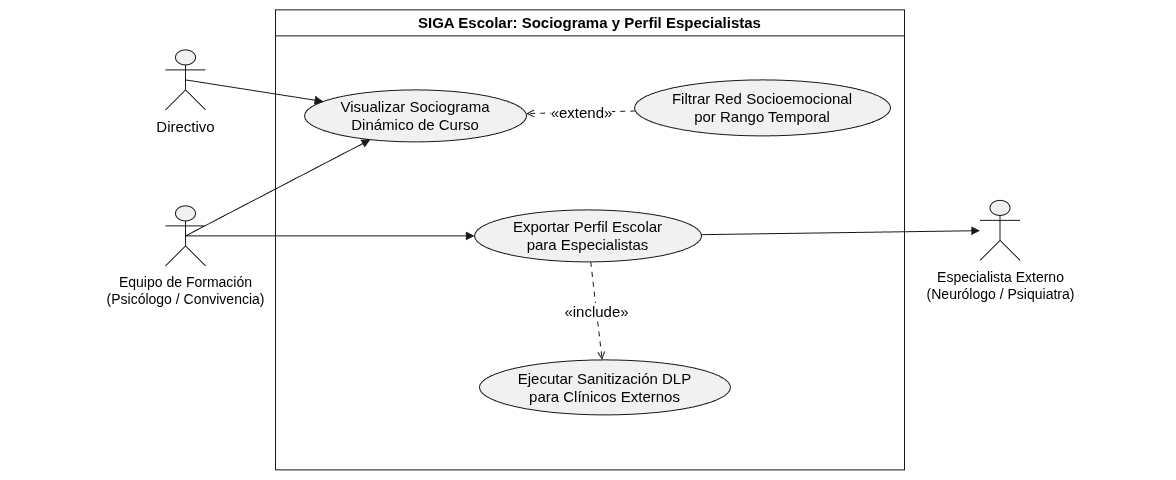

The diagram above was exported from draw.io. Its source (the exported page's mxGraphModel, read from the mxfile embedded in the PNG):
<mxGraphModel dx="2847" dy="1161" grid="1" gridSize="10" guides="1" tooltips="1" connect="1" arrows="1" fold="1" page="1" pageScale="1" pageWidth="827" pageHeight="1169" math="0" shadow="0">
  <root>
    <mxCell id="0" />
    <mxCell id="1" parent="0" />
    <UserObject label="" plantUmlData="{&#10;  &quot;data&quot;: &quot;```plantuml\n@startuml\nskinparam packageStyle rectangle\nskinparam shadowing false\n\nactor \&quot;Equipo de Formación\\n(Psicólogo / Convivencia)\&quot; as EF\nactor \&quot;Directivo\&quot; as Dir\nactor \&quot;Especialista Externo\\n(Neurólogo / Psiquiatra)\&quot; as Medico\n\nrectangle \&quot;SIGA Escolar: Sociograma y Perfil Especialistas\&quot; {\n  usecase \&quot;Visualizar Sociograma\\nDinámico de Curso\&quot; as CU901\n  usecase \&quot;Filtrar Red Socioemocional\\npor Rango Temporal\&quot; as CU902\n  usecase \&quot;Exportar Perfil Escolar\\npara Especialistas\&quot; as CU903\n  usecase \&quot;Ejecutar Sanitización DLP\\npara Clínicos Externos\&quot; as CU904\n}\n\nEF --&gt; CU901\nDir --&gt; CU901\nEF --&gt; CU903\n\nCU903 --&gt; Medico\n\nCU902 ..&gt; CU901 : &lt;&lt;extend&gt;&gt;\nCU903 ..&gt; CU904 : &lt;&lt;include&gt;&gt;\n@enduml\n```&quot;,&#10;  &quot;config&quot;: null&#10;}" id="n8mUPfO3CPGOp36J2qX_-1">
      <mxCell connectable="0" parent="1" style="group;transparentBounds=1;editIcon=1;lockedGroup=0;groupPadding=10;" vertex="1">
        <mxGeometry as="geometry" />
      </mxCell>
    </UserObject>
    <UserObject label="SIGA Escolar: Sociograma y Perfil Especialistas" plantUmlId="rect_0" plantUmlBaseStyle="swimlane;collapsible=0;startSize=26;fillColor=none;strokeColor=#181818;fontColor=#000000;fontSize=13;fontStyle=1;whiteSpace=wrap;shadow=0;" plantUmlBaseValue="SIGA Escolar: Sociograma y Perfil Especialistas" id="n8mUPfO3CPGOp36J2qX_-2">
      <mxCell parent="n8mUPfO3CPGOp36J2qX_-1" style="swimlane;collapsible=0;startSize=26;fillColor=none;strokeColor=#181818;fontColor=#000000;fontSize=15;fontStyle=1;whiteSpace=wrap;shadow=0;" vertex="1">
        <mxGeometry height="460" width="629" x="235" y="310" as="geometry" />
      </mxCell>
    </UserObject>
    <UserObject label="Visualizar Sociograma&lt;br&gt;Dinámico de Curso" plantUmlId="uc_1" plantUmlBaseStyle="ellipse;html=1;fillColor=#F1F1F1;strokeColor=#181818;whiteSpace=wrap;fontColor=#000000;fontSize=14;shadow=0;" plantUmlBaseValue="Visualizar Sociograma&lt;br&gt;Dinámico de Curso" id="n8mUPfO3CPGOp36J2qX_-3">
      <mxCell parent="n8mUPfO3CPGOp36J2qX_-2" style="ellipse;html=1;fillColor=#F1F1F1;strokeColor=#181818;whiteSpace=wrap;fontColor=#000000;fontSize=15;shadow=0;" vertex="1">
        <mxGeometry height="52" width="222" x="29" y="80" as="geometry" />
      </mxCell>
    </UserObject>
    <UserObject label="Filtrar Red Socioemocional&lt;br&gt;por Rango Temporal" plantUmlId="uc_2" plantUmlBaseStyle="ellipse;html=1;fillColor=#F1F1F1;strokeColor=#181818;whiteSpace=wrap;fontColor=#000000;fontSize=14;shadow=0;" plantUmlBaseValue="Filtrar Red Socioemocional&lt;br&gt;por Rango Temporal" id="n8mUPfO3CPGOp36J2qX_-4">
      <mxCell parent="n8mUPfO3CPGOp36J2qX_-2" style="ellipse;html=1;fillColor=#F1F1F1;strokeColor=#181818;whiteSpace=wrap;fontColor=#000000;fontSize=15;shadow=0;" vertex="1">
        <mxGeometry height="56" width="256" x="359" y="70" as="geometry" />
      </mxCell>
    </UserObject>
    <UserObject label="Exportar Perfil Escolar&lt;br&gt;para Especialistas" plantUmlId="uc_3" plantUmlBaseStyle="ellipse;html=1;fillColor=#F1F1F1;strokeColor=#181818;whiteSpace=wrap;fontColor=#000000;fontSize=14;shadow=0;" plantUmlBaseValue="Exportar Perfil Escolar&lt;br&gt;para Especialistas" id="n8mUPfO3CPGOp36J2qX_-5">
      <mxCell parent="n8mUPfO3CPGOp36J2qX_-2" style="ellipse;html=1;fillColor=#F1F1F1;strokeColor=#181818;whiteSpace=wrap;fontColor=#000000;fontSize=15;shadow=0;" vertex="1">
        <mxGeometry height="52" width="227" x="199" y="200" as="geometry" />
      </mxCell>
    </UserObject>
    <UserObject label="Ejecutar Sanitización DLP&lt;br&gt;para Clínicos Externos" plantUmlId="uc_4" plantUmlBaseStyle="ellipse;html=1;fillColor=#F1F1F1;strokeColor=#181818;whiteSpace=wrap;fontColor=#000000;fontSize=14;shadow=0;" plantUmlBaseValue="Ejecutar Sanitización DLP&lt;br&gt;para Clínicos Externos" id="n8mUPfO3CPGOp36J2qX_-6">
      <mxCell parent="n8mUPfO3CPGOp36J2qX_-2" style="ellipse;html=1;fillColor=#F1F1F1;strokeColor=#181818;whiteSpace=wrap;fontColor=#000000;fontSize=15;shadow=0;" vertex="1">
        <mxGeometry height="55" width="251" x="204" y="350" as="geometry" />
      </mxCell>
    </UserObject>
    <UserObject label="«extend»" plantUmlId="rel_15" plantUmlBaseStyle="endArrow=open;dashed=1;dashPattern=5 5;strokeColor=#181818;fontColor=#000000;fontSize=11;edgeStyle=none;rounded=0;html=1;curved=0;endSize=6;sourcePerimeterSpacing=0;targetPerimeterSpacing=0;" plantUmlBaseValue="«extend»" id="n8mUPfO3CPGOp36J2qX_-17">
      <mxCell edge="1" parent="n8mUPfO3CPGOp36J2qX_-2" source="n8mUPfO3CPGOp36J2qX_-4" style="endArrow=open;dashed=1;dashPattern=5 5;strokeColor=#181818;fontColor=#000000;fontSize=15;edgeStyle=none;rounded=0;html=1;curved=0;endSize=6;sourcePerimeterSpacing=0;targetPerimeterSpacing=0;" target="n8mUPfO3CPGOp36J2qX_-3">
        <mxGeometry relative="1" as="geometry" />
      </mxCell>
    </UserObject>
    <UserObject label="«include»" plantUmlId="rel_16" plantUmlBaseStyle="endArrow=open;dashed=1;dashPattern=5 5;strokeColor=#181818;fontColor=#000000;fontSize=11;edgeStyle=none;rounded=0;html=1;curved=0;endSize=6;sourcePerimeterSpacing=0;targetPerimeterSpacing=0;" plantUmlBaseValue="«include»" id="n8mUPfO3CPGOp36J2qX_-18">
      <mxCell edge="1" parent="n8mUPfO3CPGOp36J2qX_-2" source="n8mUPfO3CPGOp36J2qX_-5" style="endArrow=open;dashed=1;dashPattern=5 5;strokeColor=#181818;fontColor=#000000;fontSize=15;edgeStyle=none;rounded=0;html=1;curved=0;endSize=6;sourcePerimeterSpacing=0;targetPerimeterSpacing=0;" target="n8mUPfO3CPGOp36J2qX_-6">
        <mxGeometry relative="1" as="geometry" />
      </mxCell>
    </UserObject>
    <UserObject label="" plantUmlId="actor_5" plantUmlBaseStyle="shape=umlActor;html=1;fillColor=#F1F1F1;strokeColor=#181818;fontColor=#000000;fontSize=14;shadow=0;" plantUmlBaseValue="" id="n8mUPfO3CPGOp36J2qX_-7">
      <mxCell parent="n8mUPfO3CPGOp36J2qX_-1" style="shape=umlActor;html=1;fillColor=#F1F1F1;strokeColor=#181818;fontColor=#000000;fontSize=15;shadow=0;" vertex="1">
        <mxGeometry height="60" width="40" x="125" y="506" as="geometry" />
      </mxCell>
    </UserObject>
    <UserObject label="Equipo de Formación&#10;(Psicólogo / Convivencia)" plantUmlId="actorlbl_6" plantUmlBaseStyle="text;html=1;align=center;verticalAlign=top;fontColor=#000000;fontSize=14;" plantUmlBaseValue="Equipo de Formación&#10;(Psicólogo / Convivencia)" id="n8mUPfO3CPGOp36J2qX_-8">
      <mxCell parent="n8mUPfO3CPGOp36J2qX_-1" style="text;html=1;align=center;verticalAlign=top;fontColor=#000000;fontSize=14;" vertex="1">
        <mxGeometry height="17" width="351" x="-30.5" y="568" as="geometry" />
      </mxCell>
    </UserObject>
    <UserObject label="" plantUmlId="actor_7" plantUmlBaseStyle="shape=umlActor;html=1;fillColor=#F1F1F1;strokeColor=#181818;fontColor=#000000;fontSize=14;shadow=0;" plantUmlBaseValue="" id="n8mUPfO3CPGOp36J2qX_-9">
      <mxCell parent="n8mUPfO3CPGOp36J2qX_-1" style="shape=umlActor;html=1;fillColor=#F1F1F1;strokeColor=#181818;fontColor=#000000;fontSize=15;shadow=0;" vertex="1">
        <mxGeometry height="60" width="40" x="125" y="350" as="geometry" />
      </mxCell>
    </UserObject>
    <UserObject label="Directivo" plantUmlId="actorlbl_8" plantUmlBaseStyle="text;html=1;align=center;verticalAlign=top;fontColor=#000000;fontSize=14;" plantUmlBaseValue="Directivo" id="n8mUPfO3CPGOp36J2qX_-10">
      <mxCell parent="n8mUPfO3CPGOp36J2qX_-1" style="text;html=1;align=center;verticalAlign=top;fontColor=#000000;fontSize=15;" vertex="1">
        <mxGeometry height="17" width="70" x="110" y="412" as="geometry" />
      </mxCell>
    </UserObject>
    <UserObject label="" plantUmlId="actor_9" plantUmlBaseStyle="shape=umlActor;html=1;fillColor=#F1F1F1;strokeColor=#181818;fontColor=#000000;fontSize=14;shadow=0;" plantUmlBaseValue="" id="n8mUPfO3CPGOp36J2qX_-11">
      <mxCell parent="n8mUPfO3CPGOp36J2qX_-1" style="shape=umlActor;html=1;fillColor=#F1F1F1;strokeColor=#181818;fontColor=#000000;fontSize=15;shadow=0;" vertex="1">
        <mxGeometry height="60" width="40" x="939.5" y="500.5" as="geometry" />
      </mxCell>
    </UserObject>
    <UserObject label="Especialista Externo&#10;(Neurólogo / Psiquiatra)" plantUmlId="actorlbl_10" plantUmlBaseStyle="text;html=1;align=center;verticalAlign=top;fontColor=#000000;fontSize=14;" plantUmlBaseValue="Especialista Externo&#10;(Neurólogo / Psiquiatra)" id="n8mUPfO3CPGOp36J2qX_-12">
      <mxCell parent="n8mUPfO3CPGOp36J2qX_-1" style="text;html=1;align=center;verticalAlign=top;fontColor=#000000;fontSize=14;" vertex="1">
        <mxGeometry height="17" width="331" x="794" y="562.5" as="geometry" />
      </mxCell>
    </UserObject>
    <UserObject label="" plantUmlId="rel_11" plantUmlBaseStyle="endArrow=block;endFill=1;strokeColor=#181818;fontColor=#000000;fontSize=11;edgeStyle=none;rounded=0;html=1;exitX=0.5;exitY=1.37;exitPerimeter=0;curved=0;endSize=6;sourcePerimeterSpacing=0;targetPerimeterSpacing=0;" plantUmlBaseValue="" id="n8mUPfO3CPGOp36J2qX_-13">
      <mxCell edge="1" parent="n8mUPfO3CPGOp36J2qX_-1" source="n8mUPfO3CPGOp36J2qX_-7" style="endArrow=block;endFill=1;strokeColor=#181818;fontColor=#000000;fontSize=15;edgeStyle=none;rounded=0;html=1;exitX=0.5;exitY=0.5;exitPerimeter=0;curved=0;endSize=6;sourcePerimeterSpacing=0;targetPerimeterSpacing=0;exitDx=0;exitDy=0;" target="n8mUPfO3CPGOp36J2qX_-3">
        <mxGeometry relative="1" as="geometry" />
      </mxCell>
    </UserObject>
    <UserObject label="" plantUmlId="rel_12" plantUmlBaseStyle="endArrow=block;endFill=1;strokeColor=#181818;fontColor=#000000;fontSize=11;edgeStyle=none;rounded=0;html=1;exitX=0.5;exitY=1.37;exitPerimeter=0;curved=0;endSize=6;sourcePerimeterSpacing=0;targetPerimeterSpacing=0;" plantUmlBaseValue="" id="n8mUPfO3CPGOp36J2qX_-14">
      <mxCell edge="1" parent="n8mUPfO3CPGOp36J2qX_-1" source="n8mUPfO3CPGOp36J2qX_-9" style="endArrow=block;endFill=1;strokeColor=#181818;fontColor=#000000;fontSize=15;edgeStyle=none;rounded=0;html=1;exitX=0.5;exitY=0.5;exitPerimeter=0;curved=0;endSize=6;sourcePerimeterSpacing=0;targetPerimeterSpacing=0;exitDx=0;exitDy=0;" target="n8mUPfO3CPGOp36J2qX_-3">
        <mxGeometry relative="1" as="geometry" />
      </mxCell>
    </UserObject>
    <UserObject label="" plantUmlId="rel_13" plantUmlBaseStyle="endArrow=block;endFill=1;strokeColor=#181818;fontColor=#000000;fontSize=11;edgeStyle=none;rounded=0;html=1;exitX=0.5;exitY=1.37;exitPerimeter=0;curved=0;endSize=6;sourcePerimeterSpacing=0;targetPerimeterSpacing=0;" plantUmlBaseValue="" id="n8mUPfO3CPGOp36J2qX_-15">
      <mxCell edge="1" parent="n8mUPfO3CPGOp36J2qX_-1" source="n8mUPfO3CPGOp36J2qX_-7" style="endArrow=block;endFill=1;strokeColor=#181818;fontColor=#000000;fontSize=15;edgeStyle=none;rounded=0;html=1;exitX=0.5;exitY=0.5;exitPerimeter=0;curved=0;endSize=6;sourcePerimeterSpacing=0;targetPerimeterSpacing=0;exitDx=0;exitDy=0;" target="n8mUPfO3CPGOp36J2qX_-5">
        <mxGeometry relative="1" as="geometry" />
      </mxCell>
    </UserObject>
    <UserObject label="" plantUmlId="rel_14" plantUmlBaseStyle="endArrow=block;endFill=1;strokeColor=#181818;fontColor=#000000;fontSize=11;edgeStyle=none;rounded=0;html=1;curved=0;endSize=6;sourcePerimeterSpacing=0;targetPerimeterSpacing=0;" plantUmlBaseValue="" id="n8mUPfO3CPGOp36J2qX_-16">
      <mxCell edge="1" parent="n8mUPfO3CPGOp36J2qX_-1" source="n8mUPfO3CPGOp36J2qX_-5" style="endArrow=block;endFill=1;strokeColor=#181818;fontColor=#000000;fontSize=15;edgeStyle=none;rounded=0;html=1;curved=0;endSize=6;sourcePerimeterSpacing=0;targetPerimeterSpacing=0;" target="n8mUPfO3CPGOp36J2qX_-11">
        <mxGeometry relative="1" as="geometry" />
      </mxCell>
    </UserObject>
  </root>
</mxGraphModel>